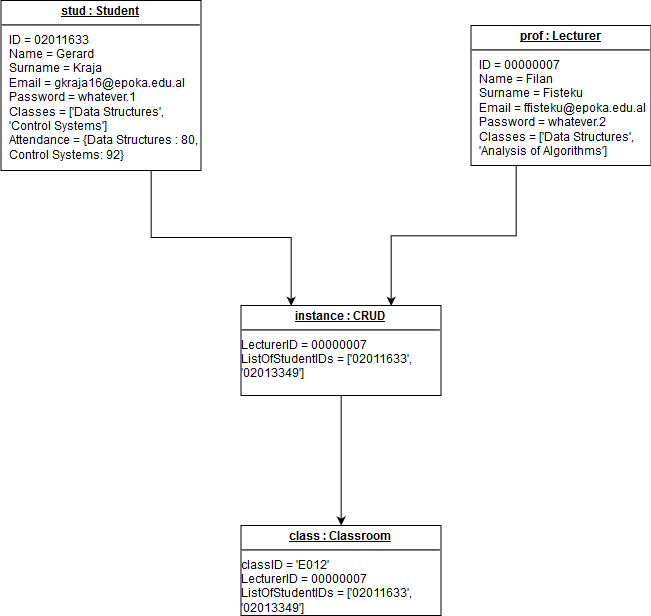

The diagram above was exported from draw.io. Its source (the exported page's mxGraphModel, read from the mxfile embedded in the PNG):
<mxGraphModel dx="2327" dy="1323" grid="1" gridSize="10" guides="1" tooltips="1" connect="1" arrows="1" fold="1" page="1" pageScale="1" pageWidth="850" pageHeight="1100" background="#ffffff" math="0" shadow="0">
  <root>
    <mxCell id="0" />
    <mxCell id="1" parent="0" />
    <mxCell id="1-ef50_JgvP83CH1O-nN-9" style="edgeStyle=orthogonalEdgeStyle;rounded=0;orthogonalLoop=1;jettySize=auto;html=1;exitX=0.75;exitY=1;exitDx=0;exitDy=0;entryX=0.25;entryY=0;entryDx=0;entryDy=0;" edge="1" parent="1" source="1-ef50_JgvP83CH1O-nN-2" target="1-ef50_JgvP83CH1O-nN-8">
      <mxGeometry relative="1" as="geometry" />
    </mxCell>
    <mxCell id="1-ef50_JgvP83CH1O-nN-2" value="&lt;p style=&quot;margin: 0px ; margin-top: 4px ; text-align: center ; text-decoration: underline&quot;&gt;&lt;b&gt;stud : Student&lt;/b&gt;&lt;br&gt;&lt;/p&gt;&lt;hr&gt;&lt;p style=&quot;margin: 0px ; margin-left: 8px&quot;&gt;ID = 02011633&lt;br&gt;Name = Gerard&lt;br&gt;Surname = Kraja&lt;/p&gt;&lt;p style=&quot;margin: 0px ; margin-left: 8px&quot;&gt;Email = gkraja16@epoka.edu.al&lt;/p&gt;&lt;p style=&quot;margin: 0px ; margin-left: 8px&quot;&gt;Password = whatever.1&lt;/p&gt;&lt;p style=&quot;margin: 0px ; margin-left: 8px&quot;&gt;Classes = ['Data Structures', &lt;br&gt;&lt;/p&gt;&lt;p style=&quot;margin: 0px ; margin-left: 8px&quot;&gt;'Control Systems']&lt;/p&gt;&lt;p style=&quot;margin: 0px ; margin-left: 8px&quot;&gt;Attendance = {Data Structures : 80,&lt;/p&gt;&lt;p style=&quot;margin: 0px ; margin-left: 8px&quot;&gt;Control Systems: 92}&lt;br&gt;&lt;/p&gt;&lt;p style=&quot;margin: 0px ; margin-left: 8px&quot;&gt;&lt;br&gt;&lt;/p&gt;" style="verticalAlign=top;align=left;overflow=fill;fontSize=12;fontFamily=Helvetica;html=1;" vertex="1" parent="1">
      <mxGeometry x="99.5" y="215" width="200" height="170" as="geometry" />
    </mxCell>
    <mxCell id="1-ef50_JgvP83CH1O-nN-10" style="edgeStyle=orthogonalEdgeStyle;rounded=0;orthogonalLoop=1;jettySize=auto;html=1;exitX=0.25;exitY=1;exitDx=0;exitDy=0;entryX=0.75;entryY=0;entryDx=0;entryDy=0;" edge="1" parent="1" source="1-ef50_JgvP83CH1O-nN-7" target="1-ef50_JgvP83CH1O-nN-8">
      <mxGeometry relative="1" as="geometry" />
    </mxCell>
    <mxCell id="1-ef50_JgvP83CH1O-nN-7" value="&lt;p style=&quot;margin: 0px ; margin-top: 4px ; text-align: center ; text-decoration: underline&quot;&gt;&lt;b&gt;prof : Lecturer&lt;/b&gt;&lt;br&gt;&lt;/p&gt;&lt;hr&gt;&lt;p style=&quot;margin: 0px ; margin-left: 8px&quot;&gt;ID = 00000007&lt;br&gt;Name = Filan&lt;br&gt;Surname = Fisteku&lt;br&gt;&lt;/p&gt;&lt;p style=&quot;margin: 0px ; margin-left: 8px&quot;&gt;Email = ffisteku@epoka.edu.al&lt;/p&gt;&lt;p style=&quot;margin: 0px ; margin-left: 8px&quot;&gt;Password = whatever.2&lt;/p&gt;&lt;p style=&quot;margin: 0px ; margin-left: 8px&quot;&gt;Classes = ['Data Structures', &lt;br&gt;&lt;/p&gt;&lt;p style=&quot;margin: 0px ; margin-left: 8px&quot;&gt;'Analysis of Algorithms']&lt;/p&gt;&lt;br&gt;&lt;p style=&quot;margin: 0px ; margin-left: 8px&quot;&gt;&lt;br&gt;&lt;/p&gt;" style="verticalAlign=top;align=left;overflow=fill;fontSize=12;fontFamily=Helvetica;html=1;" vertex="1" parent="1">
      <mxGeometry x="569.5" y="240" width="180" height="140" as="geometry" />
    </mxCell>
    <mxCell id="1-ef50_JgvP83CH1O-nN-12" style="edgeStyle=orthogonalEdgeStyle;rounded=0;orthogonalLoop=1;jettySize=auto;html=1;exitX=0.5;exitY=1;exitDx=0;exitDy=0;" edge="1" parent="1" source="1-ef50_JgvP83CH1O-nN-8" target="1-ef50_JgvP83CH1O-nN-11">
      <mxGeometry relative="1" as="geometry" />
    </mxCell>
    <mxCell id="1-ef50_JgvP83CH1O-nN-8" value="&lt;p style=&quot;margin: 0px ; margin-top: 4px ; text-align: center ; text-decoration: underline&quot;&gt;&lt;b&gt;instance : CRUD&lt;/b&gt;&lt;br&gt;&lt;/p&gt;&lt;hr&gt;&lt;div&gt;LecturerID = 00000007&lt;/div&gt;&lt;div&gt;ListOfStudentIDs = ['02011633',&lt;/div&gt;&lt;div&gt; '02013349']&lt;br&gt;&lt;/div&gt;&lt;p style=&quot;margin: 0px ; margin-left: 8px&quot;&gt;&lt;br&gt;&lt;/p&gt;" style="verticalAlign=top;align=left;overflow=fill;fontSize=12;fontFamily=Helvetica;html=1;" vertex="1" parent="1">
      <mxGeometry x="339.5" y="520" width="200" height="90" as="geometry" />
    </mxCell>
    <mxCell id="1-ef50_JgvP83CH1O-nN-11" value="&lt;p style=&quot;margin: 0px ; margin-top: 4px ; text-align: center ; text-decoration: underline&quot;&gt;&lt;b&gt;class : Classroom&lt;/b&gt;&lt;br&gt;&lt;/p&gt;&lt;hr&gt;&lt;div&gt;classID = 'E012'&lt;br&gt;&lt;/div&gt;&lt;div&gt;LecturerID = 00000007&lt;/div&gt;&lt;div&gt;ListOfStudentIDs = ['02011633',&lt;/div&gt;&lt;div&gt; '02013349']&lt;br&gt;&lt;/div&gt;&lt;p style=&quot;margin: 0px ; margin-left: 8px&quot;&gt;&lt;br&gt;&lt;/p&gt;" style="verticalAlign=top;align=left;overflow=fill;fontSize=12;fontFamily=Helvetica;html=1;" vertex="1" parent="1">
      <mxGeometry x="339.5" y="740" width="200" height="90" as="geometry" />
    </mxCell>
  </root>
</mxGraphModel>